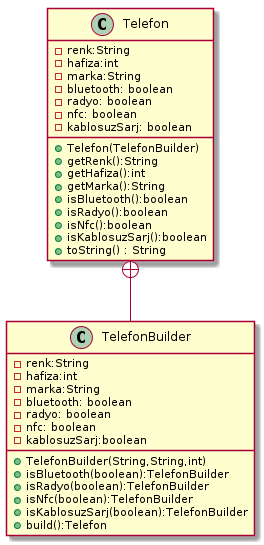

The diagram above was rendered by PlantUML. Its source (embedded in the PNG):
@startuml

Class Telefon{
-renk:String 
-hafiza:int
-marka:String 
-bluetooth: boolean
-radyo: boolean
-nfc: boolean
-kablosuzSarj: boolean
+Telefon(TelefonBuilder)
+getRenk():String 
+getHafiza():int
+getMarka():String 
+isBluetooth():boolean
+isRadyo():boolean
+isNfc():boolean
+isKablosuzSarj():boolean
+toString() : String
}

Class TelefonBuilder{
-renk:String 
-hafiza:int
-marka:String 
-bluetooth: boolean
-radyo: boolean
-nfc: boolean
-kablosuzSarj:boolean
+TelefonBuilder(String,String,int)
+isBluetooth(boolean):TelefonBuilder
+isRadyo(boolean):TelefonBuilder
+isNfc(boolean):TelefonBuilder
+isKablosuzSarj(boolean):TelefonBuilder
+build():Telefon
}



Telefon +-- TelefonBuilder
@enduml